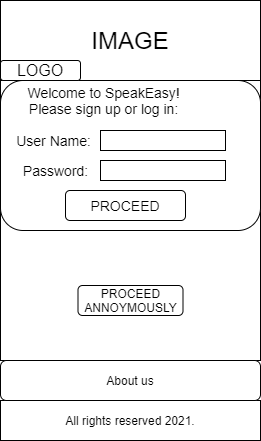

The diagram above was exported from draw.io. Its source (the exported page's mxGraphModel, read from the mxfile embedded in the PNG):
<mxGraphModel dx="2378" dy="491" grid="1" gridSize="10" guides="1" tooltips="1" connect="1" arrows="1" fold="1" page="1" pageScale="1" pageWidth="1100" pageHeight="850" background="#ffffff" math="0" shadow="0">
  <root>
    <mxCell id="0" />
    <mxCell id="1" parent="0" />
    <mxCell id="UzBa_a379_UsBg93KTNn-10" value="" style="rounded=0;whiteSpace=wrap;html=1;" vertex="1" parent="1">
      <mxGeometry x="-30" y="190" width="260" height="280" as="geometry" />
    </mxCell>
    <mxCell id="UzBa_a379_UsBg93KTNn-12" value="" style="rounded=1;whiteSpace=wrap;html=1;" vertex="1" parent="1">
      <mxGeometry x="-30" y="190" width="260" height="150" as="geometry" />
    </mxCell>
    <mxCell id="b-jufonRdxzOg6XVN3WO-2" value="&lt;font style=&quot;font-size: 24px&quot;&gt;IMAGE&lt;/font&gt;" style="rounded=0;whiteSpace=wrap;html=1;" parent="1" vertex="1">
      <mxGeometry x="-30" y="110" width="260" height="80" as="geometry" />
    </mxCell>
    <mxCell id="b-jufonRdxzOg6XVN3WO-3" value="&lt;font size=&quot;3&quot;&gt;LOGO&lt;/font&gt;" style="rounded=1;whiteSpace=wrap;html=1;" parent="1" vertex="1">
      <mxGeometry x="-30" y="170" width="80" height="20" as="geometry" />
    </mxCell>
    <mxCell id="b-jufonRdxzOg6XVN3WO-12" value="&lt;font style=&quot;font-size: 14px&quot;&gt;Welcome to SpeakEasy! &lt;br&gt;Please sign up or log in:&amp;nbsp;&lt;/font&gt;" style="text;html=1;align=center;verticalAlign=middle;resizable=0;points=[];autosize=1;" parent="1" vertex="1">
      <mxGeometry x="-10" y="195" width="170" height="30" as="geometry" />
    </mxCell>
    <mxCell id="b-jufonRdxzOg6XVN3WO-14" value="&lt;font style=&quot;font-size: 12px&quot;&gt;PROCEED ANNOYMOUSLY&lt;/font&gt;" style="rounded=1;whiteSpace=wrap;html=1;" parent="1" vertex="1">
      <mxGeometry x="47.5" y="395" width="105" height="30" as="geometry" />
    </mxCell>
    <mxCell id="b-jufonRdxzOg6XVN3WO-10" value="All rights reserved 2021." style="rounded=0;whiteSpace=wrap;html=1;" parent="1" vertex="1">
      <mxGeometry x="-30" y="510" width="260" height="40" as="geometry" />
    </mxCell>
    <mxCell id="b-jufonRdxzOg6XVN3WO-15" value="About us" style="rounded=1;whiteSpace=wrap;html=1;" parent="1" vertex="1">
      <mxGeometry x="-30" y="470" width="260" height="40" as="geometry" />
    </mxCell>
    <mxCell id="UzBa_a379_UsBg93KTNn-4" value="&lt;font style=&quot;font-size: 14px&quot;&gt;PROCEED&lt;/font&gt;" style="rounded=1;whiteSpace=wrap;html=1;" vertex="1" parent="1">
      <mxGeometry x="35" y="300" width="120" height="30" as="geometry" />
    </mxCell>
    <mxCell id="UzBa_a379_UsBg93KTNn-7" value="" style="rounded=0;whiteSpace=wrap;html=1;" vertex="1" parent="1">
      <mxGeometry x="70" y="240" width="125" height="20" as="geometry" />
    </mxCell>
    <mxCell id="UzBa_a379_UsBg93KTNn-8" value="&lt;font style=&quot;font-size: 14px&quot;&gt;User Name:&amp;nbsp;&lt;/font&gt;" style="text;html=1;align=center;verticalAlign=middle;resizable=0;points=[];autosize=1;" vertex="1" parent="1">
      <mxGeometry x="-20" y="240" width="90" height="20" as="geometry" />
    </mxCell>
    <mxCell id="UzBa_a379_UsBg93KTNn-14" value="&lt;font style=&quot;font-size: 14px&quot;&gt;Password:&lt;/font&gt;" style="text;html=1;align=center;verticalAlign=middle;resizable=0;points=[];autosize=1;" vertex="1" parent="1">
      <mxGeometry x="-15" y="270" width="80" height="20" as="geometry" />
    </mxCell>
    <mxCell id="UzBa_a379_UsBg93KTNn-15" value="" style="rounded=0;whiteSpace=wrap;html=1;" vertex="1" parent="1">
      <mxGeometry x="70" y="270" width="125" height="20" as="geometry" />
    </mxCell>
  </root>
</mxGraphModel>